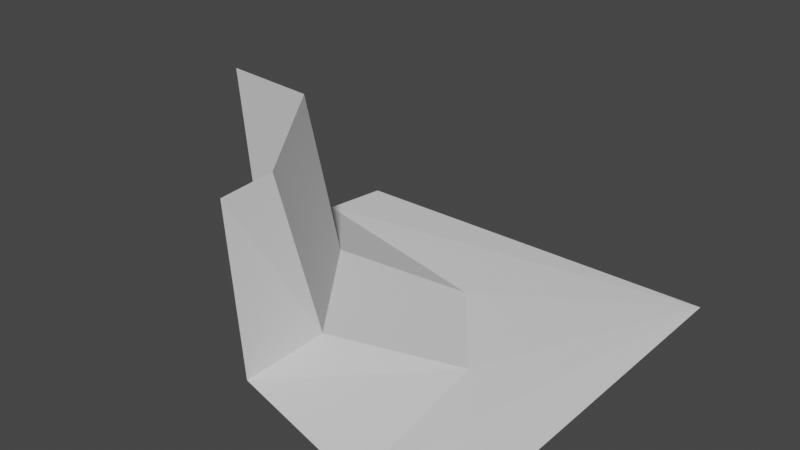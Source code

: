 # Source: corner_in_lower_cliff.blend  (saved by Blender 3.2.14; exported with 4.5.12 LTS)
import bpy
from mathutils import Matrix  # noqa: F401  (used for matrix-valued properties, if any)

bpy.ops.wm.read_factory_settings(use_empty=True)
scene = bpy.context.scene
scene.name = 'Scene'

# ---- collections
col_collection = bpy.data.collections.new('Collection'); scene.collection.children.link(col_collection)

# ---- world
world_world = bpy.data.worlds.new('World'); scene.world = world_world
world_world.use_nodes = True; world_world.node_tree.nodes.clear()
_N = world_world.node_tree.nodes; _L = world_world.node_tree.links
n0 = _N.new('ShaderNodeOutputWorld'); n0.name = 'World Output'; n0.location = (300, 300)
n1 = _N.new('ShaderNodeBackground'); n1.name = 'Background'; n1.location = (10, 300)
n1.inputs[0].default_value = (0.05088, 0.05088, 0.05088, 1.0)
_L.new(n1.outputs[0], n0.inputs[0])
n0.is_active_output = True
world_world.color = (0.05088, 0.05088, 0.05088)
world_world.use_sun_shadow = False
world_world.sun_shadow_jitter_overblur = 0.0

# ---- meshes
me_plane = bpy.data.meshes.new('Plane')
me_plane.from_pydata([(5.96e-08, -0.5, 0.5), (0.5, -0.5, 0.0), (-0.5, 0.5, 0.0), (0.5, 0.5, 0.0), (0.03501, -0.5, 0.1234), (0.3085, -0.5, 0.01884), (-0.5, 0.3085, 0.01884), (-0.5, 0.03501, 0.1234), (-0.5, -2.186e-08, 0.5), (-0.2555, -0.02392, 0.5), (-0.01201, -0.359, 0.5), (0.03348, -0.2879, 0.1249), (-0.1842, 0.003515, 0.1234), (0.2504, -0.07312, 0.01884), (0.05197, 0.1768, 0.01884)], [], [(3, 2, 6, 14), (9, 12, 7, 8), (12, 14, 6, 7), (4, 5, 13, 11), (11, 13, 14, 12), (0, 4, 11, 10), (10, 11, 12, 9), (5, 1, 3, 13), (13, 3, 14)])
_uv = me_plane.uv_layers.new(name='UVMap')
_uv.uv.foreach_set('vector', [1.0, 1.0, 0.0, 1.0, 0.0, 0.8333, 0.2222, 0.5556, 0.0, 0.3333, 0.1111, 0.4444, 0.0, 0.6667, 0.0, 0.5, 0.1111, 0.4444, 0.2222, 0.5556, 0.0, 0.8333, 0.0, 0.6667, 0.3333, 0.0, 0.6667, 0.0, 0.4444, 0.2778, 0.2222, 0.2222, 0.2222, 0.2222, 0.4444, 0.2778, 0.2222, 0.5556, 0.1111, 0.4444, 0.0, 0.0, 0.3333, 0.0, 0.2222, 0.2222, 0.0, 0.1667, 0.0, 0.1667, 0.2222, 0.2222, 0.1111, 0.4444, 0.0, 0.3333, 0.6667, 0.0, 1.0, 0.0, 1.0, 1.0, 0.4444, 0.2778, 0.4444, 0.2778, 1.0, 1.0, 0.2222, 0.5556])
me_plane.update()

# ---- objects
ob_corner_in_lower = bpy.data.objects.new('Corner In Lower', me_plane)

# ---- transforms, parenting, visibility, modifiers, constraints
ob_corner_in_lower.location = (0.0, 0.0, 0.0)

# ---- collection membership
col_collection.objects.link(ob_corner_in_lower)

# ---- scene / render settings (as saved in the file)
scene.frame_start = 1; scene.frame_end = 250; scene.frame_set(1)
scene.render.engine = 'BLENDER_EEVEE_NEXT'
scene.cycles.sampling_pattern = 'TABULATED_SOBOL'
scene.cycles.use_light_tree = False
scene.view_settings.view_transform = 'Filmic'
bpy.context.view_layer.update()

# ---- added for rendering (the .blend has no active camera and no usable light): camera, sun
cam_auto = bpy.data.cameras.new('AutoCamera')
cam_auto.lens = 50.0
cam_auto.sensor_width = 36.0
cam_auto.clip_end = 1000.0
ob_auto_camera = bpy.data.objects.new('AutoCamera', cam_auto)
scene.collection.objects.link(ob_auto_camera)
ob_auto_camera.location = (1.38784, -1.6654, 1.36027)
ob_auto_camera.rotation_euler = (1.09748, -7.21219e-08, 0.694738)
scene.camera = ob_auto_camera
light_auto_sun = bpy.data.lights.new('AutoSun', 'SUN')
light_auto_sun.energy = 3.0
light_auto_sun.angle = 0.0523599
ob_auto_sun = bpy.data.objects.new('AutoSun', light_auto_sun)
scene.collection.objects.link(ob_auto_sun)
ob_auto_sun.rotation_euler = (0.872665, 0.174533, 0.523599)
bpy.context.view_layer.update()
